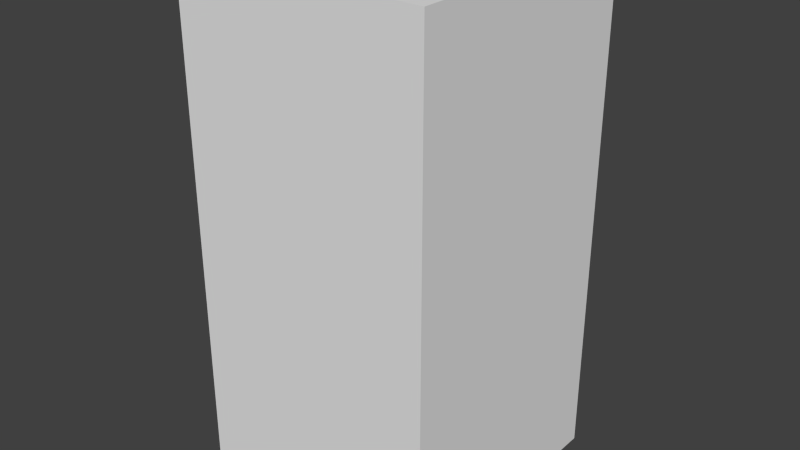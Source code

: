 # Source: blueCircleFive.blend  (saved by Blender 2.68.0; exported with 4.5.12 LTS)
import bpy
from mathutils import Matrix  # noqa: F401  (used for matrix-valued properties, if any)

bpy.ops.wm.read_factory_settings(use_empty=True)
scene = bpy.context.scene
scene.name = 'Scene'

# ---- collections
col_collection_1 = bpy.data.collections.new('Collection 1'); scene.collection.children.link(col_collection_1)

# ---- world
world_world = bpy.data.worlds.new('World'); scene.world = world_world
world_world.color = (0.05088, 0.05088, 0.05088)
world_world.use_sun_shadow = False
world_world.sun_shadow_jitter_overblur = 0.0
world_world.cycles.sampling_method = 'MANUAL'
world_world.cycles.sample_map_resolution = 256

# ---- meshes
me_bluecirclefive = bpy.data.meshes.new('blueCircleFive')
me_bluecirclefive.from_pydata([(-0.5, -0.5, -1.0), (-0.5, 0.5, -1.0), (0.5, 0.5, -1.0), (0.5, -0.5, -1.0), (-0.5, -0.5, 1.0), (-0.5, 0.5, 1.0), (0.5, 0.5, 1.0), (0.5, -0.5, 1.0)], [], [(4, 5, 1, 0), (5, 6, 2, 1), (6, 7, 3, 2), (7, 4, 0, 3), (0, 1, 2, 3), (7, 6, 5, 4)])
me_bluecirclefive.use_remesh_preserve_volume = False
me_bluecirclefive.use_remesh_preserve_attributes = False
me_bluecirclefive.use_mirror_vertex_groups = False
me_bluecirclefive.update()

# ---- objects
ob_bluecirclefive = bpy.data.objects.new('blueCircleFive', me_bluecirclefive)

# ---- transforms, parenting, visibility, modifiers, constraints
ob_bluecirclefive.location = (0.0, 0.0, 0.0)
ob_bluecirclefive.lineart.crease_threshold = 0.0

# ---- collection membership
col_collection_1.objects.link(ob_bluecirclefive)

# ---- scene / render settings (as saved in the file)
scene.frame_start = 1; scene.frame_end = 250; scene.frame_set(1)
scene.render.engine = 'BLENDER_EEVEE_NEXT'
scene.render.image_settings.color_mode = 'RGB'
scene.render.image_settings.compression = 90
scene.render.resolution_percentage = 50
scene.render.dither_intensity = 0.0
scene.cycles.use_denoising = False
scene.cycles.samples = 10
scene.cycles.sampling_pattern = 'TABULATED_SOBOL'
scene.cycles.light_sampling_threshold = 0.0
scene.cycles.use_adaptive_sampling = False
scene.cycles.use_light_tree = False
scene.cycles.blur_glossy = 0.0
scene.cycles.volume_bounces = 1
scene.cycles.pixel_filter_type = 'GAUSSIAN'
scene.cycles.sample_clamp_indirect = 0.0
scene.view_settings.view_transform = 'Standard'
bpy.context.view_layer.update()

# ---- added for rendering (the .blend has no active camera and no usable light): camera, sun
cam_auto = bpy.data.cameras.new('AutoCamera')
cam_auto.lens = 50.0
cam_auto.sensor_width = 36.0
cam_auto.clip_end = 1000.0
ob_auto_camera = bpy.data.objects.new('AutoCamera', cam_auto)
scene.collection.objects.link(ob_auto_camera)
ob_auto_camera.location = (2.26633, -2.71959, 1.81306)
ob_auto_camera.rotation_euler = (1.09748, -7.21219e-08, 0.694738)
scene.camera = ob_auto_camera
light_auto_sun = bpy.data.lights.new('AutoSun', 'SUN')
light_auto_sun.energy = 3.0
light_auto_sun.angle = 0.0523599
ob_auto_sun = bpy.data.objects.new('AutoSun', light_auto_sun)
scene.collection.objects.link(ob_auto_sun)
ob_auto_sun.rotation_euler = (0.872665, 0.174533, 0.523599)
bpy.context.view_layer.update()
